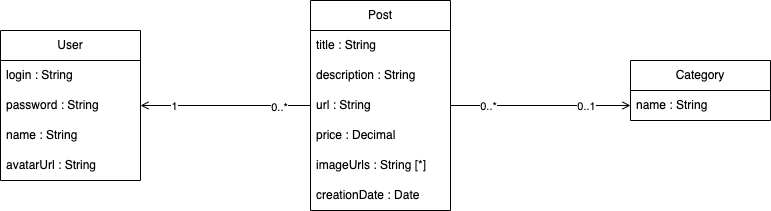

The diagram above was exported from draw.io. Its source (the exported page's mxGraphModel, read from the mxfile embedded in the PNG):
<mxGraphModel dx="954" dy="512" grid="1" gridSize="10" guides="1" tooltips="1" connect="1" arrows="1" fold="1" page="1" pageScale="1" pageWidth="827" pageHeight="1169" math="0" shadow="0">
  <root>
    <mxCell id="0" />
    <mxCell id="1" parent="0" />
    <mxCell id="-exqpOyZsytq0ROAvpo5-1" value="Post" style="swimlane;fontStyle=0;childLayout=stackLayout;horizontal=1;startSize=30;horizontalStack=0;resizeParent=1;resizeParentMax=0;resizeLast=0;collapsible=1;marginBottom=0;whiteSpace=wrap;html=1;" parent="1" vertex="1">
      <mxGeometry x="420" y="125" width="140" height="210" as="geometry" />
    </mxCell>
    <mxCell id="-exqpOyZsytq0ROAvpo5-2" value="title : String" style="text;strokeColor=none;fillColor=none;align=left;verticalAlign=middle;spacingLeft=4;spacingRight=4;overflow=hidden;points=[[0,0.5],[1,0.5]];portConstraint=eastwest;rotatable=0;whiteSpace=wrap;html=1;" parent="-exqpOyZsytq0ROAvpo5-1" vertex="1">
      <mxGeometry y="30" width="140" height="30" as="geometry" />
    </mxCell>
    <mxCell id="-exqpOyZsytq0ROAvpo5-3" value="description : String" style="text;strokeColor=none;fillColor=none;align=left;verticalAlign=middle;spacingLeft=4;spacingRight=4;overflow=hidden;points=[[0,0.5],[1,0.5]];portConstraint=eastwest;rotatable=0;whiteSpace=wrap;html=1;" parent="-exqpOyZsytq0ROAvpo5-1" vertex="1">
      <mxGeometry y="60" width="140" height="30" as="geometry" />
    </mxCell>
    <mxCell id="-exqpOyZsytq0ROAvpo5-4" value="url : String" style="text;strokeColor=none;fillColor=none;align=left;verticalAlign=middle;spacingLeft=4;spacingRight=4;overflow=hidden;points=[[0,0.5],[1,0.5]];portConstraint=eastwest;rotatable=0;whiteSpace=wrap;html=1;" parent="-exqpOyZsytq0ROAvpo5-1" vertex="1">
      <mxGeometry y="90" width="140" height="30" as="geometry" />
    </mxCell>
    <mxCell id="-exqpOyZsytq0ROAvpo5-10" value="price : Decimal" style="text;strokeColor=none;fillColor=none;align=left;verticalAlign=middle;spacingLeft=4;spacingRight=4;overflow=hidden;points=[[0,0.5],[1,0.5]];portConstraint=eastwest;rotatable=0;whiteSpace=wrap;html=1;" parent="-exqpOyZsytq0ROAvpo5-1" vertex="1">
      <mxGeometry y="120" width="140" height="30" as="geometry" />
    </mxCell>
    <mxCell id="-exqpOyZsytq0ROAvpo5-11" value="imageUrls : String [*]" style="text;strokeColor=none;fillColor=none;align=left;verticalAlign=middle;spacingLeft=4;spacingRight=4;overflow=hidden;points=[[0,0.5],[1,0.5]];portConstraint=eastwest;rotatable=0;whiteSpace=wrap;html=1;" parent="-exqpOyZsytq0ROAvpo5-1" vertex="1">
      <mxGeometry y="150" width="140" height="30" as="geometry" />
    </mxCell>
    <mxCell id="-exqpOyZsytq0ROAvpo5-25" value="creationDate : Date" style="text;strokeColor=none;fillColor=none;align=left;verticalAlign=middle;spacingLeft=4;spacingRight=4;overflow=hidden;points=[[0,0.5],[1,0.5]];portConstraint=eastwest;rotatable=0;whiteSpace=wrap;html=1;" parent="-exqpOyZsytq0ROAvpo5-1" vertex="1">
      <mxGeometry y="180" width="140" height="30" as="geometry" />
    </mxCell>
    <mxCell id="-exqpOyZsytq0ROAvpo5-5" value="User" style="swimlane;fontStyle=0;childLayout=stackLayout;horizontal=1;startSize=30;horizontalStack=0;resizeParent=1;resizeParentMax=0;resizeLast=0;collapsible=1;marginBottom=0;whiteSpace=wrap;html=1;" parent="1" vertex="1">
      <mxGeometry x="110" y="155" width="140" height="150" as="geometry" />
    </mxCell>
    <mxCell id="-exqpOyZsytq0ROAvpo5-6" value="login : String" style="text;strokeColor=none;fillColor=none;align=left;verticalAlign=middle;spacingLeft=4;spacingRight=4;overflow=hidden;points=[[0,0.5],[1,0.5]];portConstraint=eastwest;rotatable=0;whiteSpace=wrap;html=1;" parent="-exqpOyZsytq0ROAvpo5-5" vertex="1">
      <mxGeometry y="30" width="140" height="30" as="geometry" />
    </mxCell>
    <mxCell id="-exqpOyZsytq0ROAvpo5-9" value="password : String" style="text;strokeColor=none;fillColor=none;align=left;verticalAlign=middle;spacingLeft=4;spacingRight=4;overflow=hidden;points=[[0,0.5],[1,0.5]];portConstraint=eastwest;rotatable=0;whiteSpace=wrap;html=1;" parent="-exqpOyZsytq0ROAvpo5-5" vertex="1">
      <mxGeometry y="60" width="140" height="30" as="geometry" />
    </mxCell>
    <mxCell id="-exqpOyZsytq0ROAvpo5-7" value="name : String" style="text;strokeColor=none;fillColor=none;align=left;verticalAlign=middle;spacingLeft=4;spacingRight=4;overflow=hidden;points=[[0,0.5],[1,0.5]];portConstraint=eastwest;rotatable=0;whiteSpace=wrap;html=1;" parent="-exqpOyZsytq0ROAvpo5-5" vertex="1">
      <mxGeometry y="90" width="140" height="30" as="geometry" />
    </mxCell>
    <mxCell id="-exqpOyZsytq0ROAvpo5-8" value="avatarUrl : String" style="text;strokeColor=none;fillColor=none;align=left;verticalAlign=middle;spacingLeft=4;spacingRight=4;overflow=hidden;points=[[0,0.5],[1,0.5]];portConstraint=eastwest;rotatable=0;whiteSpace=wrap;html=1;" parent="-exqpOyZsytq0ROAvpo5-5" vertex="1">
      <mxGeometry y="120" width="140" height="30" as="geometry" />
    </mxCell>
    <mxCell id="-exqpOyZsytq0ROAvpo5-12" value="Category" style="swimlane;fontStyle=0;childLayout=stackLayout;horizontal=1;startSize=30;horizontalStack=0;resizeParent=1;resizeParentMax=0;resizeLast=0;collapsible=1;marginBottom=0;whiteSpace=wrap;html=1;" parent="1" vertex="1">
      <mxGeometry x="740" y="185" width="140" height="60" as="geometry" />
    </mxCell>
    <mxCell id="-exqpOyZsytq0ROAvpo5-13" value="name : String" style="text;strokeColor=none;fillColor=none;align=left;verticalAlign=middle;spacingLeft=4;spacingRight=4;overflow=hidden;points=[[0,0.5],[1,0.5]];portConstraint=eastwest;rotatable=0;whiteSpace=wrap;html=1;" parent="-exqpOyZsytq0ROAvpo5-12" vertex="1">
      <mxGeometry y="30" width="140" height="30" as="geometry" />
    </mxCell>
    <mxCell id="-exqpOyZsytq0ROAvpo5-18" style="edgeStyle=orthogonalEdgeStyle;rounded=0;orthogonalLoop=1;jettySize=auto;html=1;exitX=1;exitY=0.5;exitDx=0;exitDy=0;endArrow=none;endFill=0;startArrow=open;startFill=0;" parent="1" source="-exqpOyZsytq0ROAvpo5-9" target="-exqpOyZsytq0ROAvpo5-1" edge="1">
      <mxGeometry relative="1" as="geometry" />
    </mxCell>
    <mxCell id="-exqpOyZsytq0ROAvpo5-22" value="1" style="edgeLabel;html=1;align=center;verticalAlign=middle;resizable=0;points=[];" parent="-exqpOyZsytq0ROAvpo5-18" connectable="0" vertex="1">
      <mxGeometry x="-0.76" relative="1" as="geometry">
        <mxPoint x="13" as="offset" />
      </mxGeometry>
    </mxCell>
    <mxCell id="-exqpOyZsytq0ROAvpo5-23" value="0..*" style="edgeLabel;html=1;align=center;verticalAlign=middle;resizable=0;points=[];" parent="-exqpOyZsytq0ROAvpo5-18" connectable="0" vertex="1">
      <mxGeometry x="0.6267" y="-1" relative="1" as="geometry">
        <mxPoint as="offset" />
      </mxGeometry>
    </mxCell>
    <mxCell id="-exqpOyZsytq0ROAvpo5-19" style="edgeStyle=orthogonalEdgeStyle;rounded=0;orthogonalLoop=1;jettySize=auto;html=1;exitX=0;exitY=0.5;exitDx=0;exitDy=0;endArrow=none;endFill=0;startArrow=open;startFill=0;" parent="1" source="-exqpOyZsytq0ROAvpo5-13" target="-exqpOyZsytq0ROAvpo5-1" edge="1">
      <mxGeometry relative="1" as="geometry" />
    </mxCell>
    <mxCell id="-exqpOyZsytq0ROAvpo5-21" value="0..*" style="edgeLabel;html=1;align=center;verticalAlign=middle;resizable=0;points=[];" parent="-exqpOyZsytq0ROAvpo5-19" connectable="0" vertex="1">
      <mxGeometry x="0.5867" relative="1" as="geometry">
        <mxPoint as="offset" />
      </mxGeometry>
    </mxCell>
    <mxCell id="-exqpOyZsytq0ROAvpo5-26" value="0..1" style="edgeLabel;html=1;align=center;verticalAlign=middle;resizable=0;points=[];" parent="-exqpOyZsytq0ROAvpo5-19" connectable="0" vertex="1">
      <mxGeometry x="-0.68" relative="1" as="geometry">
        <mxPoint x="-16" as="offset" />
      </mxGeometry>
    </mxCell>
  </root>
</mxGraphModel>